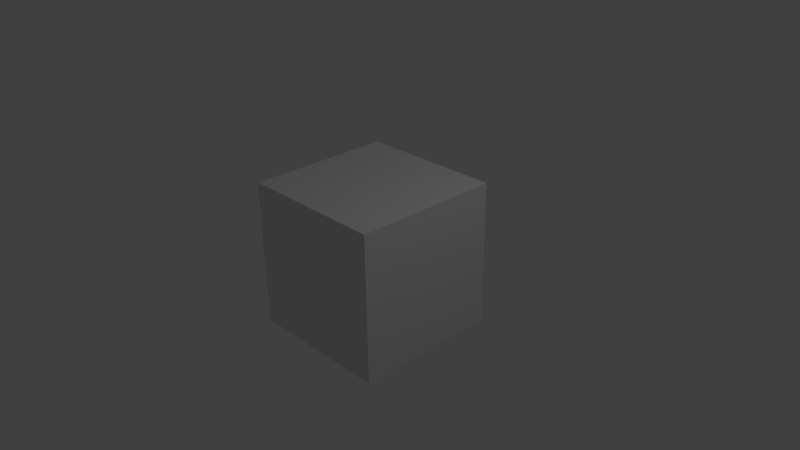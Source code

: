 # Source: bge_cube_animation01.blend  (saved by Blender 2.65.0; exported with 4.5.12 LTS)
import bpy
from mathutils import Matrix  # noqa: F401  (used for matrix-valued properties, if any)

bpy.ops.wm.read_factory_settings(use_empty=True)
scene = bpy.context.scene
scene.name = 'Scene'

# ---- collections
col_collection_1 = bpy.data.collections.new('Collection 1'); scene.collection.children.link(col_collection_1)

# ---- materials (node trees are filled in below, after node groups)
mat_material = bpy.data.materials.new('Material')
mat_material.alpha_threshold = 0.0
mat_material.use_transparent_shadow = False
mat_material.roughness = 0.5
mat_material.line_color = (0.0, 0.0, 0.0, 1.0)

# ---- material node trees

# ---- world
world_world = bpy.data.worlds.new('World'); scene.world = world_world
world_world.color = (0.05088, 0.05088, 0.05088)
world_world.use_sun_shadow = False
world_world.sun_shadow_jitter_overblur = 0.0
world_world.cycles.sampling_method = 'MANUAL'
world_world.cycles.sample_map_resolution = 256

# ---- cameras
cam_camera = bpy.data.cameras.new('Camera')
cam_camera.clip_end = 100.0
cam_camera.lens = 35.0
cam_camera.sensor_width = 32.0
cam_camera.sensor_height = 18.0
cam_camera.ortho_scale = 7.314
cam_camera.dof.focus_distance = 0.0
cam_camera.dof.aperture_fstop = 128.0

# ---- lights
light_lamp = bpy.data.lights.new('Lamp', 'POINT')
light_lamp.transmission_factor = 0.0
light_lamp.cutoff_distance = 30.0
light_lamp.energy = 100.0
light_lamp.shadow_buffer_clip_start = 1.001
light_lamp.shadow_soft_size = 0.1
light_lamp.shadow_maximum_resolution = 0.006
light_lamp.use_absolute_resolution = True
light_lamp.cycles.use_multiple_importance_sampling = False

# ---- meshes
me_cube = bpy.data.meshes.new('Cube')
me_cube.from_pydata([(1.0, 1.0, -1.0), (1.0, -1.0, -1.0), (-1.0, -1.0, -1.0), (-1.0, 1.0, -1.0), (1.0, 1.0, 1.0), (1.0, -1.0, 1.0), (-1.0, -1.0, 1.0), (-1.0, 1.0, 1.0)], [], [(0, 1, 2, 3), (4, 7, 6, 5), (0, 4, 5, 1), (1, 5, 6, 2), (2, 6, 7, 3), (4, 0, 3, 7)])
me_cube.materials.append(mat_material)
me_cube.use_remesh_preserve_volume = False
me_cube.use_remesh_preserve_attributes = False
me_cube.use_mirror_vertex_groups = False
me_cube.update()

# ---- objects
ob_cube = bpy.data.objects.new('Cube', me_cube)
ob_lamp = bpy.data.objects.new('Lamp', light_lamp)
ob_camera = bpy.data.objects.new('Camera', cam_camera)

# ---- transforms, parenting, visibility, modifiers, constraints
ob_cube.location = (0.0, 0.0, 0.0)
ob_cube.lock_rotations_4d = False
ob_cube.empty_display_type = 'ARROWS'
ob_cube.lineart.crease_threshold = 0.0
ob_lamp.location = (4.076, 1.005, 5.904)
ob_lamp.rotation_euler = (0.6503, 0.05522, 1.866)
ob_lamp.lock_rotations_4d = False
ob_lamp.empty_display_type = 'ARROWS'
ob_lamp.color = (0.0, 0.0, 0.0, 0.0)
ob_lamp.lineart.crease_threshold = 0.0
ob_camera.location = (7.481, -6.508, 5.344)
ob_camera.rotation_euler = (1.109, 0.01082, 0.8149)
ob_camera.lock_rotations_4d = False
ob_camera.empty_display_type = 'ARROWS'
ob_camera.color = (0.0, 0.0, 0.0, 0.0)
ob_camera.display_type = 'WIRE'
ob_camera.lineart.crease_threshold = 0.0

# ---- collection membership
col_collection_1.objects.link(ob_cube)
col_collection_1.objects.link(ob_lamp)
col_collection_1.objects.link(ob_camera)

# ---- scene / render settings (as saved in the file)
scene.camera = ob_camera
scene.frame_start = 1; scene.frame_end = 250; scene.frame_set(1)
scene.render.engine = 'BLENDER_EEVEE_NEXT'
scene.render.image_settings.color_mode = 'RGB'
scene.render.image_settings.compression = 90
scene.render.resolution_percentage = 50
scene.render.dither_intensity = 0.0
scene.render.bake_margin = 2
scene.render.bake_bias = 0.0
scene.cycles.use_denoising = False
scene.cycles.samples = 10
scene.cycles.sampling_pattern = 'TABULATED_SOBOL'
scene.cycles.light_sampling_threshold = 0.0
scene.cycles.use_adaptive_sampling = False
scene.cycles.use_light_tree = False
scene.cycles.blur_glossy = 0.0
scene.cycles.volume_bounces = 1
scene.cycles.pixel_filter_type = 'GAUSSIAN'
scene.cycles.sample_clamp_indirect = 0.0
scene.view_settings.view_transform = 'Standard'
bpy.context.view_layer.update()
